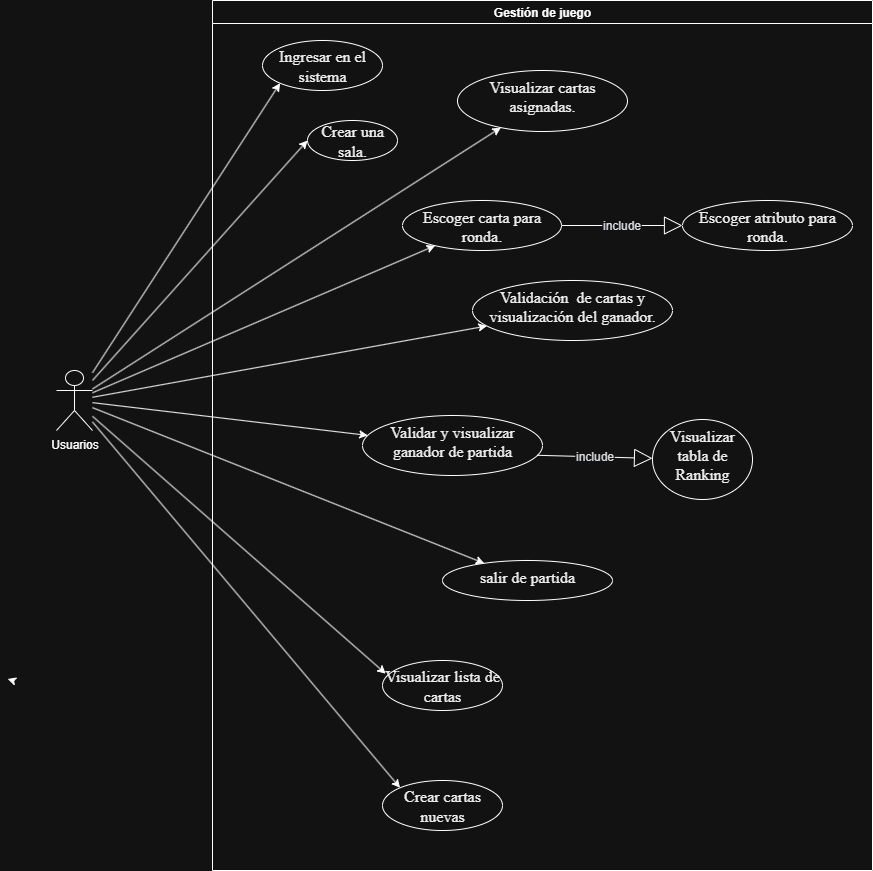

The diagram above was exported from draw.io. Its source (the exported page's mxGraphModel, read from the mxfile embedded in the PNG):
<mxGraphModel dx="1090" dy="646" grid="1" gridSize="10" guides="1" tooltips="1" connect="1" arrows="1" fold="1" page="1" pageScale="1" pageWidth="827" pageHeight="1169" math="0" shadow="0">
  <root>
    <mxCell id="0" />
    <mxCell id="1" parent="0" />
    <mxCell id="CVifXljcH2OJ_4CKGo6T-1" style="rounded=0;orthogonalLoop=1;jettySize=auto;html=1;entryX=0;entryY=0.5;entryDx=0;entryDy=0;" parent="1" source="CVifXljcH2OJ_4CKGo6T-14" target="CVifXljcH2OJ_4CKGo6T-4" edge="1">
      <mxGeometry relative="1" as="geometry">
        <mxPoint x="505" y="557" as="targetPoint" />
      </mxGeometry>
    </mxCell>
    <mxCell id="CVifXljcH2OJ_4CKGo6T-3" value="Gestión de juego" style="swimlane;whiteSpace=wrap;html=1;" parent="1" vertex="1">
      <mxGeometry x="570" y="670" width="660" height="870" as="geometry" />
    </mxCell>
    <mxCell id="CVifXljcH2OJ_4CKGo6T-4" value="&lt;span id=&quot;docs-internal-guid-2932fad8-7fff-ae80-5f9d-cf6e436b0334&quot;&gt;&lt;span style=&quot;font-size: 12pt; font-family: &amp;quot;Times New Roman&amp;quot;, serif; color: rgb(0, 0, 0); background-color: transparent; font-variant-numeric: normal; font-variant-east-asian: normal; font-variant-alternates: normal; font-variant-position: normal; font-variant-emoji: normal; vertical-align: baseline; white-space-collapse: preserve;&quot;&gt;Crear una sala.&lt;/span&gt;&lt;/span&gt;" style="ellipse;whiteSpace=wrap;html=1;" parent="CVifXljcH2OJ_4CKGo6T-3" vertex="1">
      <mxGeometry x="95" y="120" width="90" height="40" as="geometry" />
    </mxCell>
    <mxCell id="FkNbYh50Ztz9FtqEYzU2-6" value="&lt;span id=&quot;docs-internal-guid-5dcae75d-7fff-ab18-0d28-bc2da4ff8f4b&quot;&gt;&lt;span style=&quot;font-size: 12pt; font-family: &amp;quot;Times New Roman&amp;quot;, serif; color: rgb(0, 0, 0); background-color: transparent; font-variant-numeric: normal; font-variant-east-asian: normal; font-variant-alternates: normal; font-variant-position: normal; font-variant-emoji: normal; vertical-align: baseline; white-space-collapse: preserve;&quot;&gt;Visualizar cartas asignadas.&lt;/span&gt;&lt;/span&gt;" style="ellipse;whiteSpace=wrap;html=1;verticalAlign=top;" parent="CVifXljcH2OJ_4CKGo6T-3" vertex="1">
      <mxGeometry x="245" y="70" width="170" height="61" as="geometry" />
    </mxCell>
    <mxCell id="FkNbYh50Ztz9FtqEYzU2-8" value="&lt;span id=&quot;docs-internal-guid-192a878f-7fff-69c8-ea0c-275e48fbd966&quot;&gt;&lt;span style=&quot;font-size: 12pt; font-family: &amp;quot;Times New Roman&amp;quot;, serif; color: rgb(0, 0, 0); background-color: transparent; font-variant-numeric: normal; font-variant-east-asian: normal; font-variant-alternates: normal; font-variant-position: normal; font-variant-emoji: normal; vertical-align: baseline; white-space-collapse: preserve;&quot;&gt;Escoger carta para ronda.&lt;/span&gt;&lt;/span&gt;" style="ellipse;whiteSpace=wrap;html=1;verticalAlign=top;" parent="CVifXljcH2OJ_4CKGo6T-3" vertex="1">
      <mxGeometry x="190" y="200" width="159" height="50" as="geometry" />
    </mxCell>
    <mxCell id="FkNbYh50Ztz9FtqEYzU2-10" value="&lt;span id=&quot;docs-internal-guid-80b8ac87-7fff-b7cd-2d19-cadac7d3ba1a&quot;&gt;&lt;span style=&quot;font-size: 12pt; font-family: &amp;quot;Times New Roman&amp;quot;, serif; color: rgb(0, 0, 0); background-color: transparent; font-variant-numeric: normal; font-variant-east-asian: normal; font-variant-alternates: normal; font-variant-position: normal; font-variant-emoji: normal; vertical-align: baseline; white-space-collapse: preserve;&quot;&gt;Escoger atributo para ronda.&lt;/span&gt;&lt;/span&gt;" style="ellipse;whiteSpace=wrap;html=1;verticalAlign=top;" parent="CVifXljcH2OJ_4CKGo6T-3" vertex="1">
      <mxGeometry x="470" y="200" width="170" height="50" as="geometry" />
    </mxCell>
    <mxCell id="FkNbYh50Ztz9FtqEYzU2-12" value="&lt;span id=&quot;docs-internal-guid-166b17ff-7fff-b3ef-db21-22f0c0409a49&quot;&gt;&lt;span style=&quot;font-size: 12pt; font-family: &amp;quot;Times New Roman&amp;quot;, serif; color: rgb(0, 0, 0); background-color: transparent; font-variant-numeric: normal; font-variant-east-asian: normal; font-variant-alternates: normal; font-variant-position: normal; font-variant-emoji: normal; vertical-align: baseline; white-space-collapse: preserve;&quot;&gt;Validación&amp;nbsp; de cartas y visualización del ganador.&lt;/span&gt;&lt;/span&gt;" style="ellipse;whiteSpace=wrap;html=1;verticalAlign=top;" parent="CVifXljcH2OJ_4CKGo6T-3" vertex="1">
      <mxGeometry x="260" y="280" width="200" height="60" as="geometry" />
    </mxCell>
    <mxCell id="FkNbYh50Ztz9FtqEYzU2-16" value="&lt;span id=&quot;docs-internal-guid-5cc4869c-7fff-a6c2-da1d-a7a2de682a8c&quot;&gt;&lt;span style=&quot;font-size: 12pt; font-family: &amp;quot;Times New Roman&amp;quot;, serif; color: rgb(0, 0, 0); background-color: transparent; font-variant-numeric: normal; font-variant-east-asian: normal; font-variant-alternates: normal; font-variant-position: normal; font-variant-emoji: normal; vertical-align: baseline; white-space-collapse: preserve;&quot;&gt;Validar y visualizar ganador de partida&lt;/span&gt;&lt;/span&gt;" style="ellipse;whiteSpace=wrap;html=1;verticalAlign=top;" parent="CVifXljcH2OJ_4CKGo6T-3" vertex="1">
      <mxGeometry x="150" y="415" width="180" height="60" as="geometry" />
    </mxCell>
    <mxCell id="FkNbYh50Ztz9FtqEYzU2-18" value="&lt;span id=&quot;docs-internal-guid-6cee751f-7fff-4b91-8e56-12e5904674fc&quot;&gt;&lt;span style=&quot;font-size: 12pt; font-family: &amp;quot;Times New Roman&amp;quot;, serif; color: rgb(0, 0, 0); background-color: transparent; font-variant-numeric: normal; font-variant-east-asian: normal; font-variant-alternates: normal; font-variant-position: normal; font-variant-emoji: normal; vertical-align: baseline; white-space-collapse: preserve;&quot;&gt;salir de partida&lt;/span&gt;&lt;/span&gt;" style="ellipse;whiteSpace=wrap;html=1;verticalAlign=top;" parent="CVifXljcH2OJ_4CKGo6T-3" vertex="1">
      <mxGeometry x="230" y="560" width="170" height="40" as="geometry" />
    </mxCell>
    <mxCell id="FkNbYh50Ztz9FtqEYzU2-20" value="&lt;span id=&quot;docs-internal-guid-b37f29db-7fff-e8c2-95a0-9c2ba13075bc&quot;&gt;&lt;span style=&quot;font-size: 12pt; font-family: &amp;quot;Times New Roman&amp;quot;, serif; color: rgb(0, 0, 0); background-color: transparent; font-variant-numeric: normal; font-variant-east-asian: normal; font-variant-alternates: normal; font-variant-position: normal; font-variant-emoji: normal; vertical-align: baseline; white-space-collapse: preserve;&quot;&gt;Visualizar tabla de Ranking&lt;/span&gt;&lt;/span&gt;" style="ellipse;whiteSpace=wrap;html=1;verticalAlign=top;" parent="CVifXljcH2OJ_4CKGo6T-3" vertex="1">
      <mxGeometry x="440" y="419" width="100" height="80" as="geometry" />
    </mxCell>
    <mxCell id="5WuCyBYmkoepNNmip1Cx-2" value="&lt;span style=&quot;color: rgb(16, 20, 24); font-family: sans-serif; text-align: start; text-wrap-mode: wrap; background-color: rgb(255, 255, 255);&quot;&gt;&lt;font style=&quot;font-size: 12px;&quot;&gt;include&lt;/font&gt;&lt;/span&gt;" style="endArrow=block;endSize=16;endFill=0;html=1;rounded=0;exitX=0.97;exitY=0.663;exitDx=0;exitDy=0;exitPerimeter=0;" parent="CVifXljcH2OJ_4CKGo6T-3" source="FkNbYh50Ztz9FtqEYzU2-16" target="FkNbYh50Ztz9FtqEYzU2-20" edge="1">
      <mxGeometry width="160" relative="1" as="geometry">
        <mxPoint x="250" y="500" as="sourcePoint" />
        <mxPoint x="395" y="499.5799999999999" as="targetPoint" />
      </mxGeometry>
    </mxCell>
    <mxCell id="5WuCyBYmkoepNNmip1Cx-3" value="&lt;span style=&quot;color: rgb(16, 20, 24); font-family: sans-serif; text-align: start; text-wrap-mode: wrap; background-color: rgb(255, 255, 255);&quot;&gt;&lt;font style=&quot;font-size: 12px;&quot;&gt;include&lt;/font&gt;&lt;/span&gt;" style="endArrow=block;endSize=16;endFill=0;html=1;rounded=0;exitX=1;exitY=0.5;exitDx=0;exitDy=0;entryX=0;entryY=0.5;entryDx=0;entryDy=0;" parent="CVifXljcH2OJ_4CKGo6T-3" source="FkNbYh50Ztz9FtqEYzU2-8" target="FkNbYh50Ztz9FtqEYzU2-10" edge="1">
      <mxGeometry width="160" relative="1" as="geometry">
        <mxPoint x="349" y="240" as="sourcePoint" />
        <mxPoint x="483" y="329.4200000000001" as="targetPoint" />
      </mxGeometry>
    </mxCell>
    <mxCell id="29kwkX78hhZtBt4-n_C0-2" value="&lt;span id=&quot;docs-internal-guid-2932fad8-7fff-ae80-5f9d-cf6e436b0334&quot;&gt;&lt;span style=&quot;font-size: 12pt; font-family: &amp;quot;Times New Roman&amp;quot;, serif; color: rgb(0, 0, 0); background-color: transparent; font-variant-numeric: normal; font-variant-east-asian: normal; font-variant-alternates: normal; font-variant-position: normal; font-variant-emoji: normal; vertical-align: baseline; white-space-collapse: preserve;&quot;&gt;Ingresar en el sistema&lt;/span&gt;&lt;/span&gt;" style="ellipse;whiteSpace=wrap;html=1;" parent="CVifXljcH2OJ_4CKGo6T-3" vertex="1">
      <mxGeometry x="50" y="40" width="120" height="50" as="geometry" />
    </mxCell>
    <mxCell id="_sKbEbk7Htn9ao90CYXp-3" value="" style="rounded=0;orthogonalLoop=1;jettySize=auto;html=1;" parent="CVifXljcH2OJ_4CKGo6T-3" edge="1">
      <mxGeometry relative="1" as="geometry">
        <mxPoint x="-200" y="680.0047826086955" as="sourcePoint" />
        <mxPoint x="-204.91816777382974" y="678.4843026276985" as="targetPoint" />
      </mxGeometry>
    </mxCell>
    <mxCell id="QwJOfVMfU-GaI1DHv8cq-1" value="&lt;span id=&quot;docs-internal-guid-2932fad8-7fff-ae80-5f9d-cf6e436b0334&quot;&gt;&lt;span style=&quot;font-size: 12pt; font-family: &amp;quot;Times New Roman&amp;quot;, serif; color: rgb(0, 0, 0); background-color: transparent; font-variant-numeric: normal; font-variant-east-asian: normal; font-variant-alternates: normal; font-variant-position: normal; font-variant-emoji: normal; vertical-align: baseline; white-space-collapse: preserve;&quot;&gt;Crear cartas nuevas&lt;/span&gt;&lt;/span&gt;" style="ellipse;whiteSpace=wrap;html=1;" parent="CVifXljcH2OJ_4CKGo6T-3" vertex="1">
      <mxGeometry x="170" y="780" width="120" height="50" as="geometry" />
    </mxCell>
    <mxCell id="QwJOfVMfU-GaI1DHv8cq-2" value="&lt;span id=&quot;docs-internal-guid-2932fad8-7fff-ae80-5f9d-cf6e436b0334&quot;&gt;&lt;span style=&quot;font-size: 12pt; font-family: &amp;quot;Times New Roman&amp;quot;, serif; color: rgb(0, 0, 0); background-color: transparent; font-variant-numeric: normal; font-variant-east-asian: normal; font-variant-alternates: normal; font-variant-position: normal; font-variant-emoji: normal; vertical-align: baseline; white-space-collapse: preserve;&quot;&gt;Visualizar lista de cartas&lt;/span&gt;&lt;/span&gt;" style="ellipse;whiteSpace=wrap;html=1;" parent="CVifXljcH2OJ_4CKGo6T-3" vertex="1">
      <mxGeometry x="170" y="660" width="120" height="50" as="geometry" />
    </mxCell>
    <mxCell id="FkNbYh50Ztz9FtqEYzU2-7" value="" style="rounded=0;orthogonalLoop=1;jettySize=auto;html=1;" parent="1" source="CVifXljcH2OJ_4CKGo6T-14" target="FkNbYh50Ztz9FtqEYzU2-6" edge="1">
      <mxGeometry relative="1" as="geometry" />
    </mxCell>
    <mxCell id="FkNbYh50Ztz9FtqEYzU2-9" value="" style="rounded=0;orthogonalLoop=1;jettySize=auto;html=1;" parent="1" source="CVifXljcH2OJ_4CKGo6T-14" target="FkNbYh50Ztz9FtqEYzU2-8" edge="1">
      <mxGeometry relative="1" as="geometry" />
    </mxCell>
    <mxCell id="FkNbYh50Ztz9FtqEYzU2-13" value="" style="rounded=0;orthogonalLoop=1;jettySize=auto;html=1;" parent="1" source="CVifXljcH2OJ_4CKGo6T-14" target="FkNbYh50Ztz9FtqEYzU2-12" edge="1">
      <mxGeometry relative="1" as="geometry" />
    </mxCell>
    <mxCell id="FkNbYh50Ztz9FtqEYzU2-17" value="" style="rounded=0;orthogonalLoop=1;jettySize=auto;html=1;" parent="1" source="CVifXljcH2OJ_4CKGo6T-14" target="FkNbYh50Ztz9FtqEYzU2-16" edge="1">
      <mxGeometry relative="1" as="geometry" />
    </mxCell>
    <mxCell id="FkNbYh50Ztz9FtqEYzU2-19" value="" style="rounded=0;orthogonalLoop=1;jettySize=auto;html=1;" parent="1" source="CVifXljcH2OJ_4CKGo6T-14" target="FkNbYh50Ztz9FtqEYzU2-18" edge="1">
      <mxGeometry relative="1" as="geometry" />
    </mxCell>
    <mxCell id="29kwkX78hhZtBt4-n_C0-3" style="rounded=0;orthogonalLoop=1;jettySize=auto;html=1;entryX=0;entryY=1;entryDx=0;entryDy=0;" parent="1" source="CVifXljcH2OJ_4CKGo6T-14" target="29kwkX78hhZtBt4-n_C0-2" edge="1">
      <mxGeometry relative="1" as="geometry" />
    </mxCell>
    <mxCell id="QwJOfVMfU-GaI1DHv8cq-4" style="rounded=0;orthogonalLoop=1;jettySize=auto;html=1;entryX=0;entryY=0;entryDx=0;entryDy=0;" parent="1" source="CVifXljcH2OJ_4CKGo6T-14" target="QwJOfVMfU-GaI1DHv8cq-1" edge="1">
      <mxGeometry relative="1" as="geometry" />
    </mxCell>
    <mxCell id="CVifXljcH2OJ_4CKGo6T-14" value="&lt;div&gt;Usuarios&lt;/div&gt;" style="shape=umlActor;verticalLabelPosition=bottom;verticalAlign=top;html=1;" parent="1" vertex="1">
      <mxGeometry x="414" y="1040" width="36" height="60" as="geometry" />
    </mxCell>
    <mxCell id="QwJOfVMfU-GaI1DHv8cq-3" style="rounded=0;orthogonalLoop=1;jettySize=auto;html=1;entryX=0.027;entryY=0.264;entryDx=0;entryDy=0;entryPerimeter=0;" parent="1" source="CVifXljcH2OJ_4CKGo6T-14" target="QwJOfVMfU-GaI1DHv8cq-2" edge="1">
      <mxGeometry relative="1" as="geometry" />
    </mxCell>
  </root>
</mxGraphModel>